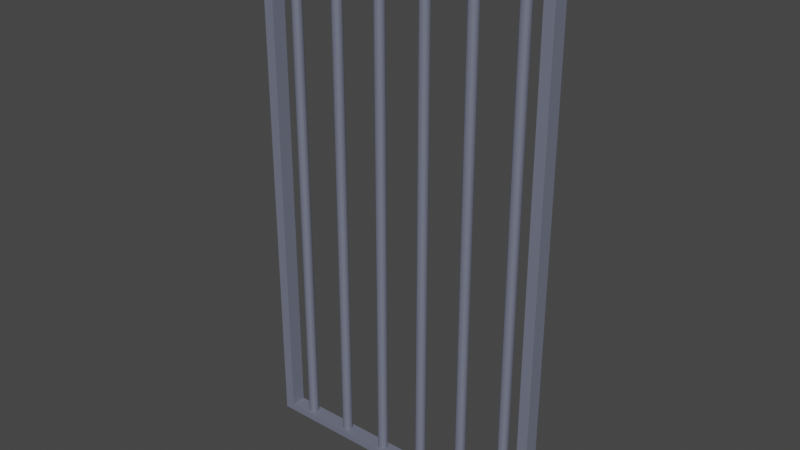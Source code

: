 # Source: bars.blend  (saved by Blender 3.4.6; exported with 4.5.12 LTS)
import bpy
from mathutils import Matrix  # noqa: F401  (used for matrix-valued properties, if any)

bpy.ops.wm.read_factory_settings(use_empty=True)
scene = bpy.context.scene
scene.name = 'Scene'

# ---- collections
col_collection = bpy.data.collections.new('Collection'); scene.collection.children.link(col_collection)

# ---- materials (node trees are filled in below, after node groups)
mat_material_001 = bpy.data.materials.new('Material.001')
mat_material_001.use_transparent_shadow = False

# ---- material node trees
mat_material_001.use_nodes = True; mat_material_001.node_tree.nodes.clear()
_N = mat_material_001.node_tree.nodes; _L = mat_material_001.node_tree.links
n0 = _N.new('ShaderNodeBsdfPrincipled'); n0.name = 'Principled BSDF'; n0.location = (10, 300)
n0.distribution = 'GGX'
n0.subsurface_method = 'RANDOM_WALK_SKIN'
n0.inputs[0].default_value = (0.1643, 0.1776, 0.2395, 1.0)
n0.inputs[3].default_value = 1.45
n0.inputs[27].default_value = (0.0, 0.0, 0.0, 1.0)
n0.inputs[28].default_value = 1.0
n1 = _N.new('ShaderNodeOutputMaterial'); n1.name = 'Material Output'; n1.location = (300, 300)
_L.new(n0.outputs[0], n1.inputs[0])
n1.is_active_output = True

# ---- world
world_world = bpy.data.worlds.new('World'); scene.world = world_world
world_world.use_nodes = True; world_world.node_tree.nodes.clear()
_N = world_world.node_tree.nodes; _L = world_world.node_tree.links
n0 = _N.new('ShaderNodeOutputWorld'); n0.name = 'World Output'; n0.location = (300, 300)
n1 = _N.new('ShaderNodeBackground'); n1.name = 'Background'; n1.location = (10, 300)
n1.inputs[0].default_value = (0.05088, 0.05088, 0.05088, 1.0)
_L.new(n1.outputs[0], n0.inputs[0])
n0.is_active_output = True
world_world.color = (0.05088, 0.05088, 0.05088)
world_world.use_sun_shadow = False
world_world.sun_shadow_jitter_overblur = 0.0

# ---- meshes
me_cube = bpy.data.meshes.new('Cube')
me_cube.from_pydata([(1.0, 0.1315, 1.0), (0.1315, 1.0, 1.0), (0.9339, 0.4639, 1.0), (0.7456, 0.7456, 1.0), (0.4639, 0.9339, 1.0), (0.1315, 1.0, -1.0), (1.0, 0.1315, -1.0), (0.4639, 0.9339, -1.0), (0.7456, 0.7456, -1.0), (0.9339, 0.4639, -1.0), (0.1315, -1.0, 1.0), (1.0, -0.1315, 1.0), (0.4639, -0.9339, 1.0), (0.7456, -0.7456, 1.0), (0.9339, -0.4639, 1.0), (1.0, -0.1315, -1.0), (0.1315, -1.0, -1.0), (0.9339, -0.4639, -1.0), (0.7456, -0.7456, -1.0), (0.4639, -0.9339, -1.0), (-0.1315, 1.0, 1.0), (-1.0, 0.1315, 1.0), (-0.4639, 0.9339, 1.0), (-0.7456, 0.7456, 1.0), (-0.9339, 0.4639, 1.0), (-1.0, 0.1315, -1.0), (-0.1315, 1.0, -1.0), (-0.9339, 0.4639, -1.0), (-0.7456, 0.7456, -1.0), (-0.4639, 0.9339, -1.0), (-1.0, -0.1315, 1.0), (-0.1315, -1.0, 1.0), (-0.9339, -0.4639, 1.0), (-0.7456, -0.7456, 1.0), (-0.4639, -0.9339, 1.0), (-0.1315, -1.0, -1.0), (-1.0, -0.1315, -1.0), (-0.4639, -0.9339, -1.0), (-0.7456, -0.7456, -1.0), (-0.9339, -0.4639, -1.0)], [], [(25, 27, 28, 29, 26, 5, 7, 8, 9, 6, 15, 17, 18, 19, 16, 35, 37, 38, 39, 36), (36, 30, 21, 25), (16, 10, 31, 35), (0, 2, 3, 4, 1, 20, 22, 23, 24, 21, 30, 32, 33, 34, 31, 10, 12, 13, 14, 11), (6, 0, 11, 15), (0, 6, 9, 2), (2, 9, 8, 3), (3, 8, 7, 4), (4, 7, 5, 1), (35, 31, 34, 37), (37, 34, 33, 38), (38, 33, 32, 39), (39, 32, 30, 36), (10, 16, 19, 12), (12, 19, 18, 13), (13, 18, 17, 14), (14, 17, 15, 11), (20, 26, 29, 22), (22, 29, 28, 23), (23, 28, 27, 24), (24, 27, 25, 21), (26, 20, 1, 5)])
_uv = me_cube.uv_layers.new(name='UVMap')
_uv.uv.foreach_set('vector', [0.125, 0.6086, 0.1333, 0.567, 0.1568, 0.5318, 0.192, 0.5083, 0.2336, 0.5, 0.2664, 0.5, 0.308, 0.5083, 0.3432, 0.5318, 0.3667, 0.567, 0.375, 0.6086, 0.375, 0.6414, 0.3667, 0.683, 0.3432, 0.7182, 0.308, 0.7417, 0.2664, 0.75, 0.2336, 0.75, 0.192, 0.7417, 0.1568, 0.7182, 0.1333, 0.683, 0.125, 0.6414, 0.375, 0.1086, 0.625, 0.1086, 0.625, 0.1414, 0.375, 0.1414, 0.375, 0.8586, 0.625, 0.8586, 0.625, 0.8914, 0.375, 0.8914, 0.625, 0.6086, 0.6333, 0.567, 0.6568, 0.5318, 0.692, 0.5083, 0.7336, 0.5, 0.7664, 0.5, 0.808, 0.5083, 0.8432, 0.5318, 0.8667, 0.567, 0.875, 0.6086, 0.875, 0.6414, 0.8667, 0.683, 0.8432, 0.7182, 0.808, 0.7417, 0.7664, 0.75, 0.7336, 0.75, 0.692, 0.7417, 0.6568, 0.7182, 0.6333, 0.683, 0.625, 0.6414, 0.375, 0.6086, 0.625, 0.6086, 0.625, 0.6414, 0.375, 0.6414, 0.625, 0.6086, 0.375, 0.6086, 0.375, 0.567, 0.625, 0.567, 0.625, 0.567, 0.375, 0.567, 0.375, 0.5, 0.625, 0.5, 0.625, 0.5, 0.375, 0.5, 0.375, 0.433, 0.625, 0.433, 0.625, 0.433, 0.375, 0.433, 0.375, 0.3914, 0.625, 0.3914, 0.375, 0.8914, 0.625, 0.8914, 0.625, 0.933, 0.375, 0.933, 0.375, 0.933, 0.625, 0.933, 0.625, 1.0, 0.375, 1.0, 0.375, 0.0, 0.625, 0.0, 0.625, 0.06701, 0.375, 0.06701, 0.375, 0.06701, 0.625, 0.06701, 0.625, 0.1086, 0.375, 0.1086, 0.625, 0.8586, 0.375, 0.8586, 0.375, 0.817, 0.625, 0.817, 0.625, 0.817, 0.375, 0.817, 0.375, 0.75, 0.625, 0.75, 0.625, 0.75, 0.375, 0.75, 0.375, 0.683, 0.625, 0.683, 0.625, 0.683, 0.375, 0.683, 0.375, 0.6414, 0.625, 0.6414, 0.625, 0.3586, 0.375, 0.3586, 0.375, 0.317, 0.625, 0.317, 0.625, 0.317, 0.375, 0.317, 0.375, 0.25, 0.625, 0.25, 0.625, 0.25, 0.375, 0.25, 0.375, 0.183, 0.625, 0.183, 0.625, 0.183, 0.375, 0.183, 0.375, 0.1414, 0.625, 0.1414, 0.375, 0.3586, 0.625, 0.3586, 0.625, 0.3914, 0.375, 0.3914])
me_cube.materials.append(mat_material_001)
me_cube.use_mirror_vertex_groups = False
me_cube.update()
me_cube_001 = bpy.data.meshes.new('Cube.001')
me_cube_001.from_pydata([(-1.0, -1.0, -1.0), (-0.9319, -1.0, -0.9727), (-1.0, -1.0, 1.0), (-0.9319, -1.0, 0.9727), (-1.0, 1.0, -1.0), (-0.9319, 1.0, -0.9727), (-1.0, 1.0, 1.0), (-0.9319, 1.0, 0.9727), (1.0, -1.0, -1.0), (0.9319, -1.0, -0.9727), (1.0, -1.0, 1.0), (0.9319, -1.0, 0.9727), (1.0, 1.0, -1.0), (0.9319, 1.0, -0.9727), (1.0, 1.0, 1.0), (0.9319, 1.0, 0.9727)], [], [(0, 2, 6, 4), (6, 14, 12, 4, 5, 13, 15, 7), (5, 4, 6, 7), (12, 14, 10, 8), (3, 2, 0, 1), (1, 0, 8, 10, 2, 3, 11, 9), (4, 12, 8, 0), (14, 6, 2, 10), (1, 5, 7, 3), (13, 9, 11, 15), (5, 1, 9, 13), (3, 7, 15, 11)])
me_cube_001.polygons.foreach_set('material_index', [0, 0, 0, 0, 0, 0, 0, 0, 568, 568, 568, 568])
_uv = me_cube_001.uv_layers.new(name='UVMap')
_uv.uv.foreach_set('vector', [0.375, 0.0, 0.625, 0.0, 0.625, 0.25, 0.375, 0.25, 0.625, 0.25, 0.625, 0.5, 0.375, 0.5, 0.375, 0.25, 0.3784, 0.2585, 0.3784, 0.4915, 0.6216, 0.4915, 0.6216, 0.2585, 0.3784, 0.2585, 0.375, 0.25, 0.625, 0.25, 0.6216, 0.2585, 0.375, 0.5, 0.625, 0.5, 0.625, 0.75, 0.375, 0.75, 0.6216, 0.9915, 0.625, 1.0, 0.375, 1.0, 0.3784, 0.9915, 0.3784, 0.9915, 0.375, 1.0, 0.375, 0.75, 0.625, 0.75, 0.625, 1.0, 0.6216, 0.9915, 0.6216, 0.7585, 0.3784, 0.7585, 0.125, 0.5, 0.375, 0.5, 0.375, 0.75, 0.125, 0.75, 0.625, 0.5, 0.875, 0.5, 0.875, 0.75, 0.625, 0.75, 0.375, 0.0, 0.375, 0.25, 0.625, 0.25, 0.625, 0.0, 0.375, 0.5, 0.375, 0.75, 0.625, 0.75, 0.625, 0.5, 0.125, 0.5, 0.125, 0.75, 0.375, 0.75, 0.375, 0.5, 0.875, 0.75, 0.875, 0.5, 0.625, 0.5, 0.625, 0.75])
me_cube_001.materials.append(mat_material_001)
me_cube_001.update()

# ---- objects
ob_cube = bpy.data.objects.new('Cube', me_cube)
ob_cube_001 = bpy.data.objects.new('Cube.001', me_cube_001)

# ---- transforms, parenting, visibility, modifiers, constraints
ob_cube.location = (0.1634, 0.0, 0.0)
ob_cube.scale = (0.02885, 0.02885, 1.593)
ob_cube.lock_rotations_4d = False
ob_cube.empty_display_type = 'ARROWS'
ob_cube.lineart.crease_threshold = 0.0
_m = ob_cube.modifiers.new('Array', 'ARRAY')
_m.count = 6
_m.relative_offset_displace = (5.1, 0.0, 0.0)
ob_cube_001.location = (0.8889, 0.0, 0.0)
ob_cube_001.scale = (0.9303, 0.04599, 1.629)

# ---- collection membership
col_collection.objects.link(ob_cube)
col_collection.objects.link(ob_cube_001)

# ---- scene / render settings (as saved in the file)
scene.frame_start = 1; scene.frame_end = 250; scene.frame_set(1)
scene.render.engine = 'BLENDER_EEVEE_NEXT'
scene.cycles.sampling_pattern = 'TABULATED_SOBOL'
scene.cycles.use_light_tree = False
scene.view_settings.view_transform = 'Filmic'
bpy.context.view_layer.update()

# ---- added for rendering (the .blend has no active camera and no usable light): camera, sun
cam_auto = bpy.data.cameras.new('AutoCamera')
cam_auto.lens = 50.0
cam_auto.sensor_width = 36.0
cam_auto.clip_end = 1000.0
ob_auto_camera = bpy.data.objects.new('AutoCamera', cam_auto)
scene.collection.objects.link(ob_auto_camera)
ob_auto_camera.location = (4.36155, -4.16724, 2.77816)
ob_auto_camera.rotation_euler = (1.09748, -7.21219e-08, 0.694738)
scene.camera = ob_auto_camera
light_auto_sun = bpy.data.lights.new('AutoSun', 'SUN')
light_auto_sun.energy = 3.0
light_auto_sun.angle = 0.0523599
ob_auto_sun = bpy.data.objects.new('AutoSun', light_auto_sun)
scene.collection.objects.link(ob_auto_sun)
ob_auto_sun.rotation_euler = (0.872665, 0.174533, 0.523599)
bpy.context.view_layer.update()
